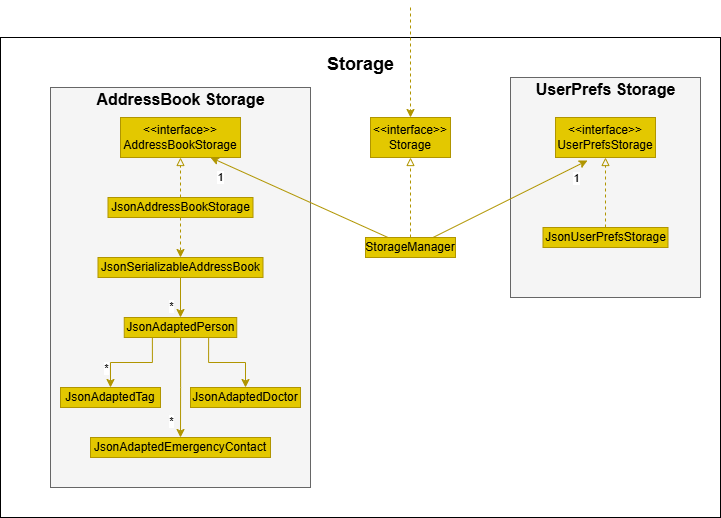

The diagram above was exported from draw.io. Its source (the exported page's mxGraphModel, read from the mxfile embedded in the PNG):
<mxGraphModel dx="1366" dy="703" grid="1" gridSize="10" guides="1" tooltips="1" connect="1" arrows="1" fold="1" page="1" pageScale="1" pageWidth="827" pageHeight="1169" math="0" shadow="0">
  <root>
    <mxCell id="WIyWlLk6GJQsqaUBKTNV-0" />
    <mxCell id="WIyWlLk6GJQsqaUBKTNV-1" parent="WIyWlLk6GJQsqaUBKTNV-0" />
    <mxCell id="WUNdB4I2FR6ZxeqJA9A3-0" value="" style="rounded=0;whiteSpace=wrap;html=1;" vertex="1" parent="WIyWlLk6GJQsqaUBKTNV-1">
      <mxGeometry x="50" y="70" width="720" height="480" as="geometry" />
    </mxCell>
    <mxCell id="WUNdB4I2FR6ZxeqJA9A3-1" value="&lt;font style=&quot;font-size: 18px;&quot;&gt;Storage&lt;/font&gt;" style="text;strokeColor=none;fillColor=none;html=1;fontSize=24;fontStyle=1;verticalAlign=middle;align=center;" vertex="1" parent="WIyWlLk6GJQsqaUBKTNV-1">
      <mxGeometry x="375" y="80" width="70" height="30" as="geometry" />
    </mxCell>
    <mxCell id="WUNdB4I2FR6ZxeqJA9A3-2" value="&amp;lt;&amp;lt;interface&amp;gt;&amp;gt;&lt;div&gt;Storage&lt;/div&gt;" style="rounded=0;whiteSpace=wrap;html=1;fillColor=#e3c800;strokeColor=#B09500;fontColor=#000000;" vertex="1" parent="WIyWlLk6GJQsqaUBKTNV-1">
      <mxGeometry x="420" y="150" width="80" height="40" as="geometry" />
    </mxCell>
    <mxCell id="WUNdB4I2FR6ZxeqJA9A3-7" value="" style="rounded=0;whiteSpace=wrap;html=1;fillColor=#f5f5f5;fontColor=#333333;strokeColor=#666666;" vertex="1" parent="WIyWlLk6GJQsqaUBKTNV-1">
      <mxGeometry x="560" y="110" width="190" height="220" as="geometry" />
    </mxCell>
    <mxCell id="WUNdB4I2FR6ZxeqJA9A3-3" value="&amp;lt;&amp;lt;interface&amp;gt;&amp;gt;&lt;div&gt;UserPrefsStorage&lt;/div&gt;" style="rounded=0;whiteSpace=wrap;html=1;fillColor=#e3c800;strokeColor=#B09500;fontColor=#000000;" vertex="1" parent="WIyWlLk6GJQsqaUBKTNV-1">
      <mxGeometry x="605" y="150" width="100" height="40" as="geometry" />
    </mxCell>
    <mxCell id="WUNdB4I2FR6ZxeqJA9A3-10" value="" style="rounded=0;whiteSpace=wrap;html=1;fillColor=#f5f5f5;fontColor=#333333;strokeColor=#666666;" vertex="1" parent="WIyWlLk6GJQsqaUBKTNV-1">
      <mxGeometry x="100" y="120" width="260" height="400" as="geometry" />
    </mxCell>
    <mxCell id="WUNdB4I2FR6ZxeqJA9A3-29" style="edgeStyle=orthogonalEdgeStyle;rounded=0;orthogonalLoop=1;jettySize=auto;html=1;exitX=0.5;exitY=0;exitDx=0;exitDy=0;entryX=0.5;entryY=1;entryDx=0;entryDy=0;fillColor=#e3c800;strokeColor=#B09500;dashed=1;endArrow=block;endFill=0;" edge="1" parent="WIyWlLk6GJQsqaUBKTNV-1" source="WUNdB4I2FR6ZxeqJA9A3-4" target="WUNdB4I2FR6ZxeqJA9A3-6">
      <mxGeometry relative="1" as="geometry" />
    </mxCell>
    <mxCell id="WUNdB4I2FR6ZxeqJA9A3-30" style="edgeStyle=orthogonalEdgeStyle;rounded=0;orthogonalLoop=1;jettySize=auto;html=1;exitX=0.5;exitY=1;exitDx=0;exitDy=0;entryX=0.5;entryY=0;entryDx=0;entryDy=0;fillColor=#e3c800;strokeColor=#B09500;dashed=1;" edge="1" parent="WIyWlLk6GJQsqaUBKTNV-1" source="WUNdB4I2FR6ZxeqJA9A3-4" target="WUNdB4I2FR6ZxeqJA9A3-17">
      <mxGeometry relative="1" as="geometry" />
    </mxCell>
    <mxCell id="WUNdB4I2FR6ZxeqJA9A3-4" value="JsonAddressBookStorage" style="rounded=0;whiteSpace=wrap;html=1;fillColor=#e3c800;strokeColor=#B09500;fontColor=#000000;" vertex="1" parent="WIyWlLk6GJQsqaUBKTNV-1">
      <mxGeometry x="157.5" y="230" width="145" height="20" as="geometry" />
    </mxCell>
    <mxCell id="WUNdB4I2FR6ZxeqJA9A3-8" value="&lt;font size=&quot;3&quot;&gt;UserPrefs Storage&lt;/font&gt;" style="text;strokeColor=none;fillColor=none;html=1;fontSize=24;fontStyle=1;verticalAlign=middle;align=center;" vertex="1" parent="WIyWlLk6GJQsqaUBKTNV-1">
      <mxGeometry x="580" y="110" width="150" height="20" as="geometry" />
    </mxCell>
    <mxCell id="WUNdB4I2FR6ZxeqJA9A3-40" style="edgeStyle=orthogonalEdgeStyle;rounded=0;orthogonalLoop=1;jettySize=auto;html=1;exitX=0.5;exitY=0;exitDx=0;exitDy=0;entryX=0.5;entryY=1;entryDx=0;entryDy=0;fillColor=#e3c800;strokeColor=#B09500;endArrow=block;endFill=0;dashed=1;" edge="1" parent="WIyWlLk6GJQsqaUBKTNV-1" source="WUNdB4I2FR6ZxeqJA9A3-9" target="WUNdB4I2FR6ZxeqJA9A3-3">
      <mxGeometry relative="1" as="geometry" />
    </mxCell>
    <mxCell id="WUNdB4I2FR6ZxeqJA9A3-9" value="JsonUserPrefsStorage" style="rounded=0;whiteSpace=wrap;html=1;fillColor=#e3c800;strokeColor=#B09500;fontColor=#000000;" vertex="1" parent="WIyWlLk6GJQsqaUBKTNV-1">
      <mxGeometry x="592.5" y="260" width="125" height="20" as="geometry" />
    </mxCell>
    <mxCell id="WUNdB4I2FR6ZxeqJA9A3-6" value="&amp;lt;&amp;lt;interface&amp;gt;&amp;gt;&lt;div&gt;AddressBookStorage&lt;/div&gt;" style="rounded=0;whiteSpace=wrap;html=1;fillColor=#e3c800;strokeColor=#B09500;fontColor=#000000;" vertex="1" parent="WIyWlLk6GJQsqaUBKTNV-1">
      <mxGeometry x="170" y="150" width="120" height="40" as="geometry" />
    </mxCell>
    <mxCell id="WUNdB4I2FR6ZxeqJA9A3-11" value="&lt;font size=&quot;3&quot;&gt;AddressBook Storage&lt;/font&gt;" style="text;strokeColor=none;fillColor=none;html=1;fontSize=24;fontStyle=1;verticalAlign=middle;align=center;" vertex="1" parent="WIyWlLk6GJQsqaUBKTNV-1">
      <mxGeometry x="155" y="120" width="150" height="20" as="geometry" />
    </mxCell>
    <mxCell id="WUNdB4I2FR6ZxeqJA9A3-34" style="edgeStyle=orthogonalEdgeStyle;rounded=0;orthogonalLoop=1;jettySize=auto;html=1;exitX=0.5;exitY=1;exitDx=0;exitDy=0;entryX=0.5;entryY=0;entryDx=0;entryDy=0;fillColor=#e3c800;strokeColor=#B09500;" edge="1" parent="WIyWlLk6GJQsqaUBKTNV-1" source="WUNdB4I2FR6ZxeqJA9A3-17" target="WUNdB4I2FR6ZxeqJA9A3-18">
      <mxGeometry relative="1" as="geometry" />
    </mxCell>
    <mxCell id="WUNdB4I2FR6ZxeqJA9A3-45" value="*" style="edgeLabel;html=1;align=center;verticalAlign=middle;resizable=0;points=[];" vertex="1" connectable="0" parent="WUNdB4I2FR6ZxeqJA9A3-34">
      <mxGeometry x="0.3875" y="2" relative="1" as="geometry">
        <mxPoint x="-12" as="offset" />
      </mxGeometry>
    </mxCell>
    <mxCell id="WUNdB4I2FR6ZxeqJA9A3-17" value="JsonSerializableAddressBook" style="rounded=0;whiteSpace=wrap;html=1;fillColor=#e3c800;strokeColor=#B09500;fontColor=#000000;" vertex="1" parent="WIyWlLk6GJQsqaUBKTNV-1">
      <mxGeometry x="147.5" y="290" width="165" height="20" as="geometry" />
    </mxCell>
    <mxCell id="WUNdB4I2FR6ZxeqJA9A3-31" value="" style="edgeStyle=orthogonalEdgeStyle;rounded=0;orthogonalLoop=1;jettySize=auto;html=1;entryX=0.5;entryY=0;entryDx=0;entryDy=0;fillColor=#e3c800;strokeColor=#B09500;" edge="1" parent="WIyWlLk6GJQsqaUBKTNV-1" source="WUNdB4I2FR6ZxeqJA9A3-18" target="WUNdB4I2FR6ZxeqJA9A3-20">
      <mxGeometry relative="1" as="geometry" />
    </mxCell>
    <mxCell id="WUNdB4I2FR6ZxeqJA9A3-43" value="*" style="edgeLabel;html=1;align=center;verticalAlign=middle;resizable=0;points=[];" vertex="1" connectable="0" parent="WUNdB4I2FR6ZxeqJA9A3-31">
      <mxGeometry x="0.6803" y="1" relative="1" as="geometry">
        <mxPoint x="-11" as="offset" />
      </mxGeometry>
    </mxCell>
    <mxCell id="WUNdB4I2FR6ZxeqJA9A3-32" style="edgeStyle=orthogonalEdgeStyle;rounded=0;orthogonalLoop=1;jettySize=auto;html=1;exitX=0.25;exitY=1;exitDx=0;exitDy=0;entryX=0.5;entryY=0;entryDx=0;entryDy=0;fillColor=#e3c800;strokeColor=#B09500;" edge="1" parent="WIyWlLk6GJQsqaUBKTNV-1" source="WUNdB4I2FR6ZxeqJA9A3-18" target="WUNdB4I2FR6ZxeqJA9A3-23">
      <mxGeometry relative="1" as="geometry" />
    </mxCell>
    <mxCell id="WUNdB4I2FR6ZxeqJA9A3-44" value="*" style="edgeLabel;html=1;align=center;verticalAlign=middle;resizable=0;points=[];" vertex="1" connectable="0" parent="WUNdB4I2FR6ZxeqJA9A3-32">
      <mxGeometry x="0.7388" relative="1" as="geometry">
        <mxPoint x="-5" y="-8" as="offset" />
      </mxGeometry>
    </mxCell>
    <mxCell id="WUNdB4I2FR6ZxeqJA9A3-33" style="edgeStyle=orthogonalEdgeStyle;rounded=0;orthogonalLoop=1;jettySize=auto;html=1;exitX=0.75;exitY=1;exitDx=0;exitDy=0;entryX=0.5;entryY=0;entryDx=0;entryDy=0;fillColor=#e3c800;strokeColor=#B09500;" edge="1" parent="WIyWlLk6GJQsqaUBKTNV-1" source="WUNdB4I2FR6ZxeqJA9A3-18" target="WUNdB4I2FR6ZxeqJA9A3-19">
      <mxGeometry relative="1" as="geometry" />
    </mxCell>
    <mxCell id="WUNdB4I2FR6ZxeqJA9A3-18" value="JsonAdaptedPerson" style="rounded=0;whiteSpace=wrap;html=1;fillColor=#e3c800;strokeColor=#B09500;fontColor=#000000;" vertex="1" parent="WIyWlLk6GJQsqaUBKTNV-1">
      <mxGeometry x="173.75" y="350" width="112.5" height="20" as="geometry" />
    </mxCell>
    <mxCell id="WUNdB4I2FR6ZxeqJA9A3-19" value="JsonAdaptedDoctor" style="rounded=0;whiteSpace=wrap;html=1;fillColor=#e3c800;strokeColor=#B09500;fontColor=#000000;" vertex="1" parent="WIyWlLk6GJQsqaUBKTNV-1">
      <mxGeometry x="240" y="420" width="110" height="20" as="geometry" />
    </mxCell>
    <mxCell id="WUNdB4I2FR6ZxeqJA9A3-20" value="JsonAdaptedEmergencyContact" style="rounded=0;whiteSpace=wrap;html=1;fillColor=#e3c800;strokeColor=#B09500;fontColor=#000000;" vertex="1" parent="WIyWlLk6GJQsqaUBKTNV-1">
      <mxGeometry x="140" y="470" width="180" height="20" as="geometry" />
    </mxCell>
    <mxCell id="WUNdB4I2FR6ZxeqJA9A3-23" value="JsonAdaptedTag" style="rounded=0;whiteSpace=wrap;html=1;fillColor=#e3c800;strokeColor=#B09500;fontColor=#000000;" vertex="1" parent="WIyWlLk6GJQsqaUBKTNV-1">
      <mxGeometry x="110" y="420" width="100" height="20" as="geometry" />
    </mxCell>
    <mxCell id="WUNdB4I2FR6ZxeqJA9A3-36" style="rounded=0;orthogonalLoop=1;jettySize=auto;html=1;exitX=0.25;exitY=0;exitDx=0;exitDy=0;entryX=0.75;entryY=1;entryDx=0;entryDy=0;fillColor=#e3c800;strokeColor=#B09500;" edge="1" parent="WIyWlLk6GJQsqaUBKTNV-1" source="WUNdB4I2FR6ZxeqJA9A3-35" target="WUNdB4I2FR6ZxeqJA9A3-6">
      <mxGeometry relative="1" as="geometry" />
    </mxCell>
    <mxCell id="WUNdB4I2FR6ZxeqJA9A3-46" value="1" style="edgeLabel;html=1;align=center;verticalAlign=middle;resizable=0;points=[];" vertex="1" connectable="0" parent="WUNdB4I2FR6ZxeqJA9A3-36">
      <mxGeometry x="0.8238" y="-1" relative="1" as="geometry">
        <mxPoint x="-6" y="14" as="offset" />
      </mxGeometry>
    </mxCell>
    <mxCell id="WUNdB4I2FR6ZxeqJA9A3-37" style="rounded=0;orthogonalLoop=1;jettySize=auto;html=1;exitX=0.75;exitY=0;exitDx=0;exitDy=0;entryX=0.32;entryY=1.075;entryDx=0;entryDy=0;entryPerimeter=0;fillColor=#e3c800;strokeColor=#B09500;" edge="1" parent="WIyWlLk6GJQsqaUBKTNV-1" source="WUNdB4I2FR6ZxeqJA9A3-35" target="WUNdB4I2FR6ZxeqJA9A3-3">
      <mxGeometry relative="1" as="geometry" />
    </mxCell>
    <mxCell id="WUNdB4I2FR6ZxeqJA9A3-47" value="1" style="edgeLabel;html=1;align=center;verticalAlign=middle;resizable=0;points=[];" vertex="1" connectable="0" parent="WUNdB4I2FR6ZxeqJA9A3-37">
      <mxGeometry x="0.8588" relative="1" as="geometry">
        <mxPoint y="12" as="offset" />
      </mxGeometry>
    </mxCell>
    <mxCell id="WUNdB4I2FR6ZxeqJA9A3-38" style="edgeStyle=orthogonalEdgeStyle;rounded=0;orthogonalLoop=1;jettySize=auto;html=1;exitX=0.5;exitY=0;exitDx=0;exitDy=0;entryX=0.5;entryY=1;entryDx=0;entryDy=0;endArrow=block;endFill=0;dashed=1;fillColor=#e3c800;strokeColor=#B09500;" edge="1" parent="WIyWlLk6GJQsqaUBKTNV-1" source="WUNdB4I2FR6ZxeqJA9A3-35" target="WUNdB4I2FR6ZxeqJA9A3-2">
      <mxGeometry relative="1" as="geometry" />
    </mxCell>
    <mxCell id="WUNdB4I2FR6ZxeqJA9A3-35" value="StorageManager" style="rounded=0;whiteSpace=wrap;html=1;fillColor=#e3c800;strokeColor=#B09500;fontColor=#000000;" vertex="1" parent="WIyWlLk6GJQsqaUBKTNV-1">
      <mxGeometry x="415" y="270" width="90" height="20" as="geometry" />
    </mxCell>
    <mxCell id="WUNdB4I2FR6ZxeqJA9A3-41" value="" style="endArrow=classic;html=1;rounded=0;entryX=0.5;entryY=0;entryDx=0;entryDy=0;fillColor=#e3c800;strokeColor=#B09500;dashed=1;" edge="1" parent="WIyWlLk6GJQsqaUBKTNV-1" target="WUNdB4I2FR6ZxeqJA9A3-2">
      <mxGeometry width="50" height="50" relative="1" as="geometry">
        <mxPoint x="460" y="40" as="sourcePoint" />
        <mxPoint x="440" y="260" as="targetPoint" />
      </mxGeometry>
    </mxCell>
  </root>
</mxGraphModel>